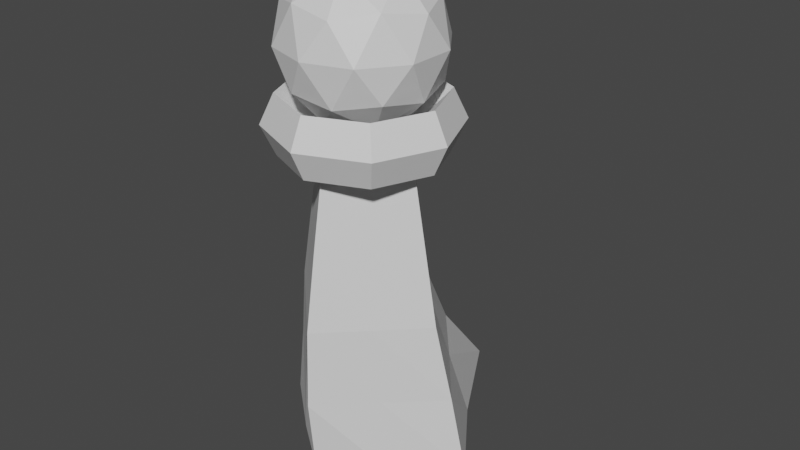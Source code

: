 # Source: human.blend  (saved by Blender 2.80.75; exported with 4.5.12 LTS)
import bpy
from mathutils import Matrix  # noqa: F401  (used for matrix-valued properties, if any)

bpy.ops.wm.read_factory_settings(use_empty=True)
scene = bpy.context.scene
scene.name = 'Scene'

# ---- collections
col_collection = bpy.data.collections.new('Collection'); scene.collection.children.link(col_collection)

# ---- materials (node trees are filled in below, after node groups)
mat_material = bpy.data.materials.new('Material')
mat_material.alpha_threshold = 0.0
mat_material.use_transparent_shadow = False
mat_material.line_color = (0.0, 0.0, 0.0, 1.0)

# ---- material node trees
mat_material.use_nodes = True; mat_material.node_tree.nodes.clear()
_N = mat_material.node_tree.nodes; _L = mat_material.node_tree.links
n0 = _N.new('ShaderNodeOutputMaterial'); n0.name = 'Material Output'; n0.location = (300, 300)
n1 = _N.new('ShaderNodeBsdfPrincipled'); n1.name = 'Principled BSDF'; n1.location = (10, 300)
n1.distribution = 'GGX'
n1.subsurface_method = 'BURLEY'
n1.inputs[2].default_value = 0.4
n1.inputs[3].default_value = 1.45
n1.inputs[27].default_value = (0.0, 0.0, 0.0, 1.0)
n1.inputs[28].default_value = 1.0
_L.new(n1.outputs[0], n0.inputs[0])
n0.is_active_output = True

# ---- world
world_world = bpy.data.worlds.new('World'); scene.world = world_world
world_world.use_nodes = True; world_world.node_tree.nodes.clear()
_N = world_world.node_tree.nodes; _L = world_world.node_tree.links
n0 = _N.new('ShaderNodeOutputWorld'); n0.name = 'World Output'; n0.location = (300, 300)
n1 = _N.new('ShaderNodeBackground'); n1.name = 'Background'; n1.location = (10, 300)
n1.inputs[0].default_value = (0.05088, 0.05088, 0.05088, 1.0)
_L.new(n1.outputs[0], n0.inputs[0])
n0.is_active_output = True
world_world.color = (0.05088, 0.05088, 0.05088)
world_world.use_sun_shadow = False
world_world.sun_shadow_jitter_overblur = 0.0

# ---- meshes
me_cube_001 = bpy.data.meshes.new('Cube.001')
me_cube_001.from_pydata([(-0.5657, 0.06821, 0.3), (-0.2828, -7.451e-09, 1.9), (-2.384e-08, 0.9657, 0.3), (-1.192e-08, 0.2828, 1.9), (2.384e-08, -0.396, 0.3), (1.192e-08, -0.2828, 1.9), (0.5657, 0.06821, 0.3), (0.2828, 1.863e-08, 1.9), (-0.2828, 0.4696, 0.3), (-0.1414, 0.1414, 1.9), (0.2828, -0.179, 0.3), (0.1414, -0.1414, 1.9), (0.2828, 0.4696, 0.3), (0.1414, 0.1414, 1.9), (-0.2828, -0.179, 0.3), (-0.1414, -0.1414, 1.9), (0.0, 3.725e-09, 1.9), (-0.495, 0.0407, 0.7), (-0.4243, 9.053e-05, 1.1), (-0.3536, -7.451e-09, 1.5), (-1.49e-08, 0.3536, 1.5), (-1.788e-08, 0.438, 1.1), (-2.086e-08, 0.6355, 0.7), (0.3536, 2.235e-08, 1.5), (0.4243, 9.057e-05, 1.1), (0.495, 0.0407, 0.7), (1.49e-08, -0.3536, 1.5), (1.788e-08, -0.4185, 1.1), (2.086e-08, -0.4352, 0.7), (0.1768, -0.1768, 1.5), (0.2121, -0.2094, 1.1), (0.2475, -0.1929, 0.7), (-0.1768, 0.1768, 1.5), (-0.2121, 0.2187, 1.1), (-0.2475, 0.3439, 0.7), (-0.1768, -0.1768, 1.5), (-0.2121, -0.2094, 1.1), (-0.2475, -0.1929, 0.7), (0.1768, 0.1768, 1.5), (0.2121, 0.2187, 1.1), (0.2475, 0.3439, 0.7)], [], [(32, 9, 3, 20), (38, 13, 7, 23), (29, 11, 5, 26), (35, 15, 1, 19), (16, 9, 1, 15), (13, 3, 9, 16), (23, 7, 11, 29), (19, 1, 9, 32), (7, 13, 16, 11), (11, 16, 15, 5), (26, 5, 15, 35), (20, 3, 13, 38), (2, 22, 40, 12), (22, 21, 39, 40), (21, 20, 38, 39), (4, 28, 37, 14), (28, 27, 36, 37), (27, 26, 35, 36), (0, 17, 34, 8), (17, 18, 33, 34), (18, 19, 32, 33), (6, 25, 31, 10), (25, 24, 30, 31), (24, 23, 29, 30), (14, 37, 17, 0), (37, 36, 18, 17), (36, 35, 19, 18), (10, 31, 28, 4), (31, 30, 27, 28), (30, 29, 26, 27), (12, 40, 25, 6), (40, 39, 24, 25), (39, 38, 23, 24), (8, 34, 22, 2), (34, 33, 21, 22), (33, 32, 20, 21)])
_uv = me_cube_001.uv_layers.new(name='UVMap')
_uv.uv.foreach_set('vector', [0.5625, 0.125, 0.625, 0.125, 0.625, 0.25, 0.5625, 0.25, 0.5625, 0.375, 0.625, 0.375, 0.625, 0.5, 0.5625, 0.5, 0.5625, 0.625, 0.625, 0.625, 0.625, 0.75, 0.5625, 0.75, 0.5625, 0.875, 0.625, 0.875, 0.625, 1.0, 0.5625, 1.0, 0.75, 0.625, 0.875, 0.625, 0.875, 0.75, 0.75, 0.75, 0.75, 0.5, 0.875, 0.5, 0.875, 0.625, 0.75, 0.625, 0.5625, 0.5, 0.625, 0.5, 0.625, 0.625, 0.5625, 0.625, 0.5625, 0.0, 0.625, 0.0, 0.625, 0.125, 0.5625, 0.125, 0.625, 0.5, 0.75, 0.5, 0.75, 0.625, 0.625, 0.625, 0.625, 0.625, 0.75, 0.625, 0.75, 0.75, 0.625, 0.75, 0.5625, 0.75, 0.625, 0.75, 0.625, 0.875, 0.5625, 0.875, 0.5625, 0.25, 0.625, 0.25, 0.625, 0.375, 0.5625, 0.375, 0.375, 0.25, 0.4375, 0.25, 0.4375, 0.375, 0.375, 0.375, 0.4375, 0.25, 0.5, 0.25, 0.5, 0.375, 0.4375, 0.375, 0.5, 0.25, 0.5625, 0.25, 0.5625, 0.375, 0.5, 0.375, 0.375, 0.75, 0.4375, 0.75, 0.4375, 0.875, 0.375, 0.875, 0.4375, 0.75, 0.5, 0.75, 0.5, 0.875, 0.4375, 0.875, 0.5, 0.75, 0.5625, 0.75, 0.5625, 0.875, 0.5, 0.875, 0.375, 0.0, 0.4375, 0.0, 0.4375, 0.125, 0.375, 0.125, 0.4375, 0.0, 0.5, 0.0, 0.5, 0.125, 0.4375, 0.125, 0.5, 0.0, 0.5625, 0.0, 0.5625, 0.125, 0.5, 0.125, 0.375, 0.5, 0.4375, 0.5, 0.4375, 0.625, 0.375, 0.625, 0.4375, 0.5, 0.5, 0.5, 0.5, 0.625, 0.4375, 0.625, 0.5, 0.5, 0.5625, 0.5, 0.5625, 0.625, 0.5, 0.625, 0.375, 0.875, 0.4375, 0.875, 0.4375, 1.0, 0.375, 1.0, 0.4375, 0.875, 0.5, 0.875, 0.5, 1.0, 0.4375, 1.0, 0.5, 0.875, 0.5625, 0.875, 0.5625, 1.0, 0.5, 1.0, 0.375, 0.625, 0.4375, 0.625, 0.4375, 0.75, 0.375, 0.75, 0.4375, 0.625, 0.5, 0.625, 0.5, 0.75, 0.4375, 0.75, 0.5, 0.625, 0.5625, 0.625, 0.5625, 0.75, 0.5, 0.75, 0.375, 0.375, 0.4375, 0.375, 0.4375, 0.5, 0.375, 0.5, 0.4375, 0.375, 0.5, 0.375, 0.5, 0.5, 0.4375, 0.5, 0.5, 0.375, 0.5625, 0.375, 0.5625, 0.5, 0.5, 0.5, 0.375, 0.125, 0.4375, 0.125, 0.4375, 0.25, 0.375, 0.25, 0.4375, 0.125, 0.5, 0.125, 0.5, 0.25, 0.4375, 0.25, 0.5, 0.125, 0.5625, 0.125, 0.5625, 0.25, 0.5, 0.25])
me_cube_001.materials.append(mat_material)
me_cube_001.use_remesh_preserve_volume = False
me_cube_001.use_remesh_preserve_attributes = False
me_cube_001.use_mirror_vertex_groups = False
me_cube_001.update()
me_icosphere = bpy.data.meshes.new('Icosphere')
me_icosphere.from_pydata([(0.0, 0.0, -0.4), (0.2894, -0.2103, -0.1789), (-0.1106, -0.3403, -0.1789), (-0.3578, 0.0, -0.1789), (-0.1106, 0.3403, -0.1789), (0.2894, 0.2103, -0.1789), (0.1106, -0.3403, 0.1789), (-0.2894, -0.2103, 0.1789), (-0.2894, 0.2103, 0.1789), (0.1106, 0.3403, 0.1789), (0.3578, 0.0, 0.1789), (0.0, 0.0, 0.4), (-0.06498, -0.2, -0.3403), (0.1701, -0.1236, -0.3403), (0.1051, -0.3236, -0.2103), (0.3403, 0.0, -0.2103), (0.1701, 0.1236, -0.3403), (-0.2103, 0.0, -0.3403), (-0.2753, -0.2, -0.2103), (-0.06498, 0.2, -0.3403), (-0.2753, 0.2, -0.2103), (0.1051, 0.3236, -0.2103), (0.3804, -0.1236, 0.0), (0.3804, 0.1236, 0.0), (0.0, -0.4, 0.0), (0.2351, -0.3236, 0.0), (-0.3804, -0.1236, 0.0), (-0.2351, -0.3236, 0.0), (-0.2351, 0.3236, 0.0), (-0.3804, 0.1236, 0.0), (0.2351, 0.3236, 0.0), (0.0, 0.4, 0.0), (0.2753, -0.2, 0.2103), (-0.1051, -0.3236, 0.2103), (-0.3403, 0.0, 0.2103), (-0.1051, 0.3236, 0.2103), (0.2753, 0.2, 0.2103), (0.06498, -0.2, 0.3403), (0.2103, 0.0, 0.3403), (-0.1701, -0.1236, 0.3403), (-0.1701, 0.1236, 0.3403), (0.06498, 0.2, 0.3403)], [], [(0, 13, 12), (1, 13, 15), (0, 12, 17), (0, 17, 19), (0, 19, 16), (1, 15, 22), (2, 14, 24), (3, 18, 26), (4, 20, 28), (5, 21, 30), (1, 22, 25), (2, 24, 27), (3, 26, 29), (4, 28, 31), (5, 30, 23), (6, 32, 37), (7, 33, 39), (8, 34, 40), (9, 35, 41), (10, 36, 38), (38, 41, 11), (38, 36, 41), (36, 9, 41), (41, 40, 11), (41, 35, 40), (35, 8, 40), (40, 39, 11), (40, 34, 39), (34, 7, 39), (39, 37, 11), (39, 33, 37), (33, 6, 37), (37, 38, 11), (37, 32, 38), (32, 10, 38), (23, 36, 10), (23, 30, 36), (30, 9, 36), (31, 35, 9), (31, 28, 35), (28, 8, 35), (29, 34, 8), (29, 26, 34), (26, 7, 34), (27, 33, 7), (27, 24, 33), (24, 6, 33), (25, 32, 6), (25, 22, 32), (22, 10, 32), (30, 31, 9), (30, 21, 31), (21, 4, 31), (28, 29, 8), (28, 20, 29), (20, 3, 29), (26, 27, 7), (26, 18, 27), (18, 2, 27), (24, 25, 6), (24, 14, 25), (14, 1, 25), (22, 23, 10), (22, 15, 23), (15, 5, 23), (16, 21, 5), (16, 19, 21), (19, 4, 21), (19, 20, 4), (19, 17, 20), (17, 3, 20), (17, 18, 3), (17, 12, 18), (12, 2, 18), (15, 16, 5), (15, 13, 16), (13, 0, 16), (12, 14, 2), (12, 13, 14), (13, 1, 14)])
_uv = me_icosphere.uv_layers.new(name='UVMap')
_uv.uv.foreach_set('vector', [0.8182, 0.0, 0.7727, 0.07873, 0.8636, 0.07873, 0.7273, 0.1575, 0.6818, 0.07873, 0.6364, 0.1575, 0.09091, 0.0, 0.04545, 0.07873, 0.1364, 0.07873, 0.2727, 0.0, 0.2273, 0.07873, 0.3182, 0.07873, 0.4545, 0.0, 0.4091, 0.07873, 0.5, 0.07873, 0.7273, 0.1575, 0.6364, 0.1575, 0.6818, 0.2362, 0.9091, 0.1575, 0.8182, 0.1575, 0.8636, 0.2362, 0.1818, 0.1575, 0.09091, 0.1575, 0.1364, 0.2362, 0.3636, 0.1575, 0.2727, 0.1575, 0.3182, 0.2362, 0.5455, 0.1575, 0.4545, 0.1575, 0.5, 0.2362, 0.7273, 0.1575, 0.6818, 0.2362, 0.7727, 0.2362, 0.9091, 0.1575, 0.8636, 0.2362, 0.9545, 0.2362, 0.1818, 0.1575, 0.1364, 0.2362, 0.2273, 0.2362, 0.3636, 0.1575, 0.3182, 0.2362, 0.4091, 0.2362, 0.5455, 0.1575, 0.5, 0.2362, 0.5909, 0.2362, 0.8182, 0.3149, 0.7273, 0.3149, 0.7727, 0.3937, 1.0, 0.3149, 0.9091, 0.3149, 0.9545, 0.3937, 0.2727, 0.3149, 0.1818, 0.3149, 0.2273, 0.3937, 0.4545, 0.3149, 0.3636, 0.3149, 0.4091, 0.3937, 0.6364, 0.3149, 0.5455, 0.3149, 0.5909, 0.3937, 0.5909, 0.3937, 0.5, 0.3937, 0.5455, 0.4724, 0.5909, 0.3937, 0.5455, 0.3149, 0.5, 0.3937, 0.5455, 0.3149, 0.4545, 0.3149, 0.5, 0.3937, 0.4091, 0.3937, 0.3182, 0.3937, 0.3636, 0.4724, 0.4091, 0.3937, 0.3636, 0.3149, 0.3182, 0.3937, 0.3636, 0.3149, 0.2727, 0.3149, 0.3182, 0.3937, 0.2273, 0.3937, 0.1364, 0.3937, 0.1818, 0.4724, 0.2273, 0.3937, 0.1818, 0.3149, 0.1364, 0.3937, 0.1818, 0.3149, 0.09091, 0.3149, 0.1364, 0.3937, 0.9545, 0.3937, 0.8636, 0.3937, 0.9091, 0.4724, 0.9545, 0.3937, 0.9091, 0.3149, 0.8636, 0.3937, 0.9091, 0.3149, 0.8182, 0.3149, 0.8636, 0.3937, 0.7727, 0.3937, 0.6818, 0.3937, 0.7273, 0.4724, 0.7727, 0.3937, 0.7273, 0.3149, 0.6818, 0.3937, 0.7273, 0.3149, 0.6364, 0.3149, 0.6818, 0.3937, 0.5909, 0.2362, 0.5455, 0.3149, 0.6364, 0.3149, 0.5909, 0.2362, 0.5, 0.2362, 0.5455, 0.3149, 0.5, 0.2362, 0.4545, 0.3149, 0.5455, 0.3149, 0.4091, 0.2362, 0.3636, 0.3149, 0.4545, 0.3149, 0.4091, 0.2362, 0.3182, 0.2362, 0.3636, 0.3149, 0.3182, 0.2362, 0.2727, 0.3149, 0.3636, 0.3149, 0.2273, 0.2362, 0.1818, 0.3149, 0.2727, 0.3149, 0.2273, 0.2362, 0.1364, 0.2362, 0.1818, 0.3149, 0.1364, 0.2362, 0.09091, 0.3149, 0.1818, 0.3149, 0.9545, 0.2362, 0.9091, 0.3149, 1.0, 0.3149, 0.9545, 0.2362, 0.8636, 0.2362, 0.9091, 0.3149, 0.8636, 0.2362, 0.8182, 0.3149, 0.9091, 0.3149, 0.7727, 0.2362, 0.7273, 0.3149, 0.8182, 0.3149, 0.7727, 0.2362, 0.6818, 0.2362, 0.7273, 0.3149, 0.6818, 0.2362, 0.6364, 0.3149, 0.7273, 0.3149, 0.5, 0.2362, 0.4091, 0.2362, 0.4545, 0.3149, 0.5, 0.2362, 0.4545, 0.1575, 0.4091, 0.2362, 0.4545, 0.1575, 0.3636, 0.1575, 0.4091, 0.2362, 0.3182, 0.2362, 0.2273, 0.2362, 0.2727, 0.3149, 0.3182, 0.2362, 0.2727, 0.1575, 0.2273, 0.2362, 0.2727, 0.1575, 0.1818, 0.1575, 0.2273, 0.2362, 0.1364, 0.2362, 0.04545, 0.2362, 0.09091, 0.3149, 0.1364, 0.2362, 0.09091, 0.1575, 0.04545, 0.2362, 0.09091, 0.1575, 0.0, 0.1575, 0.04545, 0.2362, 0.8636, 0.2362, 0.7727, 0.2362, 0.8182, 0.3149, 0.8636, 0.2362, 0.8182, 0.1575, 0.7727, 0.2362, 0.8182, 0.1575, 0.7273, 0.1575, 0.7727, 0.2362, 0.6818, 0.2362, 0.5909, 0.2362, 0.6364, 0.3149, 0.6818, 0.2362, 0.6364, 0.1575, 0.5909, 0.2362, 0.6364, 0.1575, 0.5455, 0.1575, 0.5909, 0.2362, 0.5, 0.07873, 0.4545, 0.1575, 0.5455, 0.1575, 0.5, 0.07873, 0.4091, 0.07873, 0.4545, 0.1575, 0.4091, 0.07873, 0.3636, 0.1575, 0.4545, 0.1575, 0.3182, 0.07873, 0.2727, 0.1575, 0.3636, 0.1575, 0.3182, 0.07873, 0.2273, 0.07873, 0.2727, 0.1575, 0.2273, 0.07873, 0.1818, 0.1575, 0.2727, 0.1575, 0.1364, 0.07873, 0.09091, 0.1575, 0.1818, 0.1575, 0.1364, 0.07873, 0.04545, 0.07873, 0.09091, 0.1575, 0.04545, 0.07873, 0.0, 0.1575, 0.09091, 0.1575, 0.6364, 0.1575, 0.5909, 0.07873, 0.5455, 0.1575, 0.6364, 0.1575, 0.6818, 0.07873, 0.5909, 0.07873, 0.6818, 0.07873, 0.6364, 0.0, 0.5909, 0.07873, 0.8636, 0.07873, 0.8182, 0.1575, 0.9091, 0.1575, 0.8636, 0.07873, 0.7727, 0.07873, 0.8182, 0.1575, 0.7727, 0.07873, 0.7273, 0.1575, 0.8182, 0.1575])
me_icosphere.materials.append(mat_material)
me_icosphere.use_remesh_preserve_volume = False
me_icosphere.use_remesh_preserve_attributes = False
me_icosphere.use_mirror_vertex_groups = False
me_icosphere.update()
me_torus = bpy.data.meshes.new('Torus')
me_torus.from_pydata([(0.4702, -2.704e-09, 3.461e-08), (0.4, 0.0, 0.15), (0.25, 0.0, 1.837e-17), (0.4, 0.0, -0.15), (0.3325, 0.3325, 3.461e-08), (0.2828, 0.2828, 0.15), (0.1768, 0.1768, 1.837e-17), (0.2828, 0.2828, -0.15), (2.955e-08, 0.4702, 3.461e-08), (3.02e-08, 0.4, 0.15), (1.887e-08, 0.25, 1.837e-17), (3.02e-08, 0.4, -0.15), (-0.3325, 0.3325, 3.461e-08), (-0.2828, 0.2828, 0.15), (-0.1768, 0.1768, 1.837e-17), (-0.2828, 0.2828, -0.15), (-0.4702, 3.84e-08, 3.461e-08), (-0.4, 3.497e-08, 0.15), (-0.25, 2.186e-08, 1.837e-17), (-0.4, 3.497e-08, -0.15), (-0.3325, -0.3325, 3.461e-08), (-0.2828, -0.2828, 0.15), (-0.1768, -0.1768, 1.837e-17), (-0.2828, -0.2828, -0.15), (2.955e-08, -0.4702, 3.461e-08), (3.02e-08, -0.4, 0.15), (1.887e-08, -0.25, 1.837e-17), (3.02e-08, -0.4, -0.15), (0.3325, -0.3325, 3.461e-08), (0.2828, -0.2828, 0.15), (0.1768, -0.1768, 1.837e-17), (0.2828, -0.2828, -0.15)], [], [(0, 4, 5, 1), (1, 5, 6, 2), (2, 6, 7, 3), (3, 7, 4, 0), (4, 8, 9, 5), (5, 9, 10, 6), (6, 10, 11, 7), (7, 11, 8, 4), (8, 12, 13, 9), (9, 13, 14, 10), (10, 14, 15, 11), (11, 15, 12, 8), (12, 16, 17, 13), (13, 17, 18, 14), (14, 18, 19, 15), (15, 19, 16, 12), (16, 20, 21, 17), (17, 21, 22, 18), (18, 22, 23, 19), (19, 23, 20, 16), (20, 24, 25, 21), (21, 25, 26, 22), (22, 26, 27, 23), (23, 27, 24, 20), (24, 28, 29, 25), (25, 29, 30, 26), (26, 30, 31, 27), (27, 31, 28, 24), (28, 0, 1, 29), (29, 1, 2, 30), (30, 2, 3, 31), (31, 3, 0, 28)])
_uv = me_torus.uv_layers.new(name='UVMap')
_uv.uv.foreach_set('vector', [0.5, 0.5, 0.625, 0.5, 0.625, 0.75, 0.5, 0.75, 0.5, 0.75, 0.625, 0.75, 0.625, 1.0, 0.5, 1.0, 0.5, 0.0, 0.625, 0.0, 0.625, 0.25, 0.5, 0.25, 0.5, 0.25, 0.625, 0.25, 0.625, 0.5, 0.5, 0.5, 0.625, 0.5, 0.75, 0.5, 0.75, 0.75, 0.625, 0.75, 0.625, 0.75, 0.75, 0.75, 0.75, 1.0, 0.625, 1.0, 0.625, 0.0, 0.75, 0.0, 0.75, 0.25, 0.625, 0.25, 0.625, 0.25, 0.75, 0.25, 0.75, 0.5, 0.625, 0.5, 0.75, 0.5, 0.875, 0.5, 0.875, 0.75, 0.75, 0.75, 0.75, 0.75, 0.875, 0.75, 0.875, 1.0, 0.75, 1.0, 0.75, 0.0, 0.875, 0.0, 0.875, 0.25, 0.75, 0.25, 0.75, 0.25, 0.875, 0.25, 0.875, 0.5, 0.75, 0.5, 0.875, 0.5, 1.0, 0.5, 1.0, 0.75, 0.875, 0.75, 0.875, 0.75, 1.0, 0.75, 1.0, 1.0, 0.875, 1.0, 0.875, 0.0, 1.0, 0.0, 1.0, 0.25, 0.875, 0.25, 0.875, 0.25, 1.0, 0.25, 1.0, 0.5, 0.875, 0.5, 0.0, 0.5, 0.125, 0.5, 0.125, 0.75, 0.0, 0.75, 0.0, 0.75, 0.125, 0.75, 0.125, 1.0, 0.0, 1.0, 0.0, 0.0, 0.125, 0.0, 0.125, 0.25, 0.0, 0.25, 0.0, 0.25, 0.125, 0.25, 0.125, 0.5, 0.0, 0.5, 0.125, 0.5, 0.25, 0.5, 0.25, 0.75, 0.125, 0.75, 0.125, 0.75, 0.25, 0.75, 0.25, 1.0, 0.125, 1.0, 0.125, 0.0, 0.25, 0.0, 0.25, 0.25, 0.125, 0.25, 0.125, 0.25, 0.25, 0.25, 0.25, 0.5, 0.125, 0.5, 0.25, 0.5, 0.375, 0.5, 0.375, 0.75, 0.25, 0.75, 0.25, 0.75, 0.375, 0.75, 0.375, 1.0, 0.25, 1.0, 0.25, 0.0, 0.375, 0.0, 0.375, 0.25, 0.25, 0.25, 0.25, 0.25, 0.375, 0.25, 0.375, 0.5, 0.25, 0.5, 0.375, 0.5, 0.5, 0.5, 0.5, 0.75, 0.375, 0.75, 0.375, 0.75, 0.5, 0.75, 0.5, 1.0, 0.375, 1.0, 0.375, 0.0, 0.5, 0.0, 0.5, 0.25, 0.375, 0.25, 0.375, 0.25, 0.5, 0.25, 0.5, 0.5, 0.375, 0.5])
me_torus.materials.append(mat_material)
me_torus.use_remesh_preserve_volume = False
me_torus.use_remesh_preserve_attributes = False
me_torus.use_mirror_vertex_groups = False
me_torus.update()
me_cylinder = bpy.data.meshes.new('Cylinder')
me_cylinder.from_pydata([(0.2, 0.04, 0.0), (0.2, 0.1, 0.4), (0.2346, -0.02, 0.0), (0.2866, -0.05, 0.4), (0.1654, -0.02, 0.0), (0.1134, -0.05, 0.4)], [], [(0, 1, 3, 2), (2, 3, 5, 4), (3, 1, 5), (4, 5, 1, 0), (0, 2, 4)])
_uv = me_cylinder.uv_layers.new(name='UVMap')
_uv.uv.foreach_set('vector', [1.0, 0.5, 1.0, 1.0, 0.6667, 1.0, 0.6667, 0.5, 0.6667, 0.5, 0.6667, 1.0, 0.3333, 1.0, 0.3333, 0.5, 0.4578, 0.13, 0.25, 0.49, 0.04215, 0.13, 0.3333, 0.5, 0.3333, 1.0, -5.96e-08, 1.0, -5.96e-08, 0.5, 0.75, 0.49, 0.9578, 0.13, 0.5422, 0.13])
me_cylinder.materials.append(mat_material)
me_cylinder.use_remesh_preserve_volume = False
me_cylinder.use_remesh_preserve_attributes = False
me_cylinder.use_mirror_vertex_groups = False
me_cylinder.update()

# ---- objects
ob_body = bpy.data.objects.new('Body', me_cube_001)
ob_icoheadsphere = bpy.data.objects.new('IcoHeadsphere', me_icosphere)
ob_neck = bpy.data.objects.new('Neck', me_torus)
ob_foot = bpy.data.objects.new('Foot', me_cylinder)

# ---- transforms, parenting, visibility, modifiers, constraints
ob_body.location = (0.0, 0.0, 0.0)
ob_body.lineart.crease_threshold = 0.0
ob_icoheadsphere.location = (0.0, 0.0, 2.4)
ob_icoheadsphere.lineart.crease_threshold = 0.0
ob_neck.location = (0.0, 0.0, 2.02)
ob_neck.lineart.crease_threshold = 0.0
ob_foot.location = (0.0, 0.0, 0.0)
ob_foot.lineart.crease_threshold = 0.0
_m = ob_foot.modifiers.new('Mirror', 'MIRROR')

# ---- collection membership
col_collection.objects.link(ob_body)
col_collection.objects.link(ob_icoheadsphere)
col_collection.objects.link(ob_neck)
col_collection.objects.link(ob_foot)

# ---- scene / render settings (as saved in the file)
scene.frame_start = 1; scene.frame_end = 250; scene.frame_set(1)
scene.render.engine = 'BLENDER_EEVEE_NEXT'
scene.cycles.use_denoising = False
scene.cycles.samples = 128
scene.cycles.sampling_pattern = 'TABULATED_SOBOL'
scene.cycles.use_adaptive_sampling = False
scene.cycles.use_light_tree = False
scene.view_settings.view_transform = 'Filmic'
bpy.context.view_layer.update()

# ---- added for rendering (the .blend has no active camera and no usable light): camera, sun
cam_auto = bpy.data.cameras.new('AutoCamera')
cam_auto.lens = 50.0
cam_auto.sensor_width = 36.0
cam_auto.clip_end = 1000.0
ob_auto_camera = bpy.data.objects.new('AutoCamera', cam_auto)
scene.collection.objects.link(ob_auto_camera)
ob_auto_camera.location = (3.09386, -3.46488, 3.87509)
ob_auto_camera.rotation_euler = (1.09748, -7.21219e-08, 0.694738)
scene.camera = ob_auto_camera
light_auto_sun = bpy.data.lights.new('AutoSun', 'SUN')
light_auto_sun.energy = 3.0
light_auto_sun.angle = 0.0523599
ob_auto_sun = bpy.data.objects.new('AutoSun', light_auto_sun)
scene.collection.objects.link(ob_auto_sun)
ob_auto_sun.rotation_euler = (0.872665, 0.174533, 0.523599)
bpy.context.view_layer.update()
